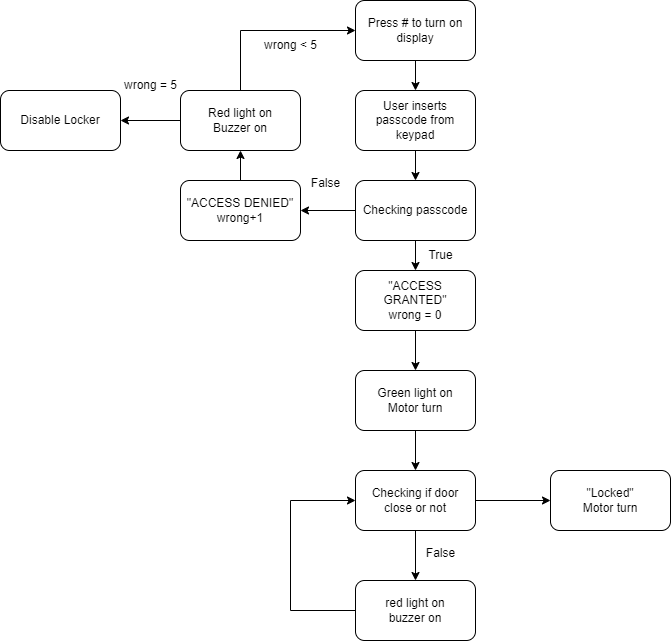

The diagram above was exported from draw.io. Its source (the exported page's mxGraphModel, read from the mxfile embedded in the PNG):
<mxGraphModel dx="1050" dy="619" grid="1" gridSize="10" guides="1" tooltips="1" connect="1" arrows="1" fold="1" page="1" pageScale="1" pageWidth="850" pageHeight="1100" math="0" shadow="0">
  <root>
    <mxCell id="0" />
    <mxCell id="1" parent="0" />
    <mxCell id="jE5ZgJZm-u_dSyL20tXd-1" value="Press # to turn on display" style="rounded=1;whiteSpace=wrap;html=1;" vertex="1" parent="1">
      <mxGeometry x="365" y="10" width="120" height="60" as="geometry" />
    </mxCell>
    <mxCell id="jE5ZgJZm-u_dSyL20tXd-7" value="" style="edgeStyle=orthogonalEdgeStyle;rounded=0;orthogonalLoop=1;jettySize=auto;html=1;" edge="1" parent="1" source="jE5ZgJZm-u_dSyL20tXd-2" target="jE5ZgJZm-u_dSyL20tXd-3">
      <mxGeometry relative="1" as="geometry" />
    </mxCell>
    <mxCell id="jE5ZgJZm-u_dSyL20tXd-2" value="User inserts passcode from keypad" style="rounded=1;whiteSpace=wrap;html=1;" vertex="1" parent="1">
      <mxGeometry x="365" y="100" width="120" height="60" as="geometry" />
    </mxCell>
    <mxCell id="jE5ZgJZm-u_dSyL20tXd-3" value="Checking passcode" style="rounded=1;whiteSpace=wrap;html=1;" vertex="1" parent="1">
      <mxGeometry x="365" y="190" width="120" height="60" as="geometry" />
    </mxCell>
    <mxCell id="jE5ZgJZm-u_dSyL20tXd-4" value="&quot;ACCESS GRANTED&quot;&lt;br&gt;wrong = 0" style="rounded=1;whiteSpace=wrap;html=1;" vertex="1" parent="1">
      <mxGeometry x="365" y="280" width="120" height="60" as="geometry" />
    </mxCell>
    <mxCell id="jE5ZgJZm-u_dSyL20tXd-5" value="Green light on&lt;br&gt;Motor turn" style="rounded=1;whiteSpace=wrap;html=1;" vertex="1" parent="1">
      <mxGeometry x="365" y="380" width="120" height="60" as="geometry" />
    </mxCell>
    <mxCell id="jE5ZgJZm-u_dSyL20tXd-6" value="" style="endArrow=classic;html=1;rounded=0;entryX=0.5;entryY=0;entryDx=0;entryDy=0;" edge="1" parent="1" target="jE5ZgJZm-u_dSyL20tXd-2">
      <mxGeometry width="50" height="50" relative="1" as="geometry">
        <mxPoint x="425" y="70" as="sourcePoint" />
        <mxPoint x="475" y="20" as="targetPoint" />
      </mxGeometry>
    </mxCell>
    <mxCell id="jE5ZgJZm-u_dSyL20tXd-8" value="" style="endArrow=classic;html=1;rounded=0;entryX=0.5;entryY=0;entryDx=0;entryDy=0;" edge="1" parent="1" target="jE5ZgJZm-u_dSyL20tXd-4">
      <mxGeometry width="50" height="50" relative="1" as="geometry">
        <mxPoint x="425" y="250" as="sourcePoint" />
        <mxPoint x="425" y="310" as="targetPoint" />
      </mxGeometry>
    </mxCell>
    <mxCell id="jE5ZgJZm-u_dSyL20tXd-9" value="True" style="text;html=1;align=center;verticalAlign=middle;resizable=0;points=[];autosize=1;strokeColor=none;fillColor=none;" vertex="1" parent="1">
      <mxGeometry x="425" y="250" width="50" height="30" as="geometry" />
    </mxCell>
    <mxCell id="jE5ZgJZm-u_dSyL20tXd-10" value="&quot;ACCESS DENIED&quot;&lt;br&gt;wrong+1" style="rounded=1;whiteSpace=wrap;html=1;" vertex="1" parent="1">
      <mxGeometry x="190" y="190" width="120" height="60" as="geometry" />
    </mxCell>
    <mxCell id="jE5ZgJZm-u_dSyL20tXd-11" value="Red light on&lt;br&gt;Buzzer on" style="rounded=1;whiteSpace=wrap;html=1;" vertex="1" parent="1">
      <mxGeometry x="190" y="100" width="120" height="60" as="geometry" />
    </mxCell>
    <mxCell id="jE5ZgJZm-u_dSyL20tXd-12" value="" style="endArrow=classic;html=1;rounded=0;entryX=1;entryY=0.5;entryDx=0;entryDy=0;" edge="1" parent="1" target="jE5ZgJZm-u_dSyL20tXd-10">
      <mxGeometry width="50" height="50" relative="1" as="geometry">
        <mxPoint x="365" y="220" as="sourcePoint" />
        <mxPoint x="415" y="170" as="targetPoint" />
      </mxGeometry>
    </mxCell>
    <mxCell id="jE5ZgJZm-u_dSyL20tXd-13" value="" style="endArrow=classic;html=1;rounded=0;entryX=0.5;entryY=1;entryDx=0;entryDy=0;" edge="1" parent="1" target="jE5ZgJZm-u_dSyL20tXd-11">
      <mxGeometry width="50" height="50" relative="1" as="geometry">
        <mxPoint x="250" y="190" as="sourcePoint" />
        <mxPoint x="300" y="140" as="targetPoint" />
      </mxGeometry>
    </mxCell>
    <mxCell id="jE5ZgJZm-u_dSyL20tXd-14" value="" style="endArrow=none;html=1;rounded=0;" edge="1" parent="1">
      <mxGeometry width="50" height="50" relative="1" as="geometry">
        <mxPoint x="250" y="100" as="sourcePoint" />
        <mxPoint x="250" y="40" as="targetPoint" />
      </mxGeometry>
    </mxCell>
    <mxCell id="jE5ZgJZm-u_dSyL20tXd-15" value="" style="endArrow=classic;html=1;rounded=0;entryX=0;entryY=0.5;entryDx=0;entryDy=0;" edge="1" parent="1" target="jE5ZgJZm-u_dSyL20tXd-1">
      <mxGeometry width="50" height="50" relative="1" as="geometry">
        <mxPoint x="250" y="40" as="sourcePoint" />
        <mxPoint x="300" y="-10" as="targetPoint" />
      </mxGeometry>
    </mxCell>
    <mxCell id="jE5ZgJZm-u_dSyL20tXd-16" value="wrong &amp;lt; 5" style="text;html=1;align=center;verticalAlign=middle;resizable=0;points=[];autosize=1;strokeColor=none;fillColor=none;" vertex="1" parent="1">
      <mxGeometry x="260" y="40" width="80" height="30" as="geometry" />
    </mxCell>
    <mxCell id="jE5ZgJZm-u_dSyL20tXd-17" value="Disable Locker" style="rounded=1;whiteSpace=wrap;html=1;" vertex="1" parent="1">
      <mxGeometry x="10" y="100" width="120" height="60" as="geometry" />
    </mxCell>
    <mxCell id="jE5ZgJZm-u_dSyL20tXd-18" value="" style="endArrow=classic;html=1;rounded=0;entryX=1;entryY=0.5;entryDx=0;entryDy=0;" edge="1" parent="1" target="jE5ZgJZm-u_dSyL20tXd-17">
      <mxGeometry width="50" height="50" relative="1" as="geometry">
        <mxPoint x="190" y="130" as="sourcePoint" />
        <mxPoint x="240" y="80" as="targetPoint" />
      </mxGeometry>
    </mxCell>
    <mxCell id="jE5ZgJZm-u_dSyL20tXd-19" value="wrong = 5" style="text;html=1;align=center;verticalAlign=middle;resizable=0;points=[];autosize=1;strokeColor=none;fillColor=none;" vertex="1" parent="1">
      <mxGeometry x="120" y="80" width="80" height="30" as="geometry" />
    </mxCell>
    <mxCell id="jE5ZgJZm-u_dSyL20tXd-20" value="False" style="text;html=1;align=center;verticalAlign=middle;resizable=0;points=[];autosize=1;strokeColor=none;fillColor=none;" vertex="1" parent="1">
      <mxGeometry x="310" y="178" width="50" height="30" as="geometry" />
    </mxCell>
    <mxCell id="jE5ZgJZm-u_dSyL20tXd-22" value="" style="endArrow=classic;html=1;rounded=0;entryX=0.5;entryY=0;entryDx=0;entryDy=0;" edge="1" parent="1" target="jE5ZgJZm-u_dSyL20tXd-5">
      <mxGeometry width="50" height="50" relative="1" as="geometry">
        <mxPoint x="425" y="340" as="sourcePoint" />
        <mxPoint x="475" y="290" as="targetPoint" />
      </mxGeometry>
    </mxCell>
    <mxCell id="jE5ZgJZm-u_dSyL20tXd-23" value="Checking if door close or not" style="rounded=1;whiteSpace=wrap;html=1;" vertex="1" parent="1">
      <mxGeometry x="365" y="480" width="120" height="60" as="geometry" />
    </mxCell>
    <mxCell id="jE5ZgJZm-u_dSyL20tXd-24" value="" style="endArrow=classic;html=1;rounded=0;entryX=0.5;entryY=0;entryDx=0;entryDy=0;" edge="1" parent="1" target="jE5ZgJZm-u_dSyL20tXd-23">
      <mxGeometry width="50" height="50" relative="1" as="geometry">
        <mxPoint x="425" y="440" as="sourcePoint" />
        <mxPoint x="475" y="390" as="targetPoint" />
      </mxGeometry>
    </mxCell>
    <mxCell id="jE5ZgJZm-u_dSyL20tXd-25" value="red light on&lt;br&gt;buzzer on" style="rounded=1;whiteSpace=wrap;html=1;" vertex="1" parent="1">
      <mxGeometry x="365" y="590" width="120" height="60" as="geometry" />
    </mxCell>
    <mxCell id="jE5ZgJZm-u_dSyL20tXd-27" value="" style="endArrow=none;html=1;rounded=0;" edge="1" parent="1">
      <mxGeometry width="50" height="50" relative="1" as="geometry">
        <mxPoint x="300" y="620" as="sourcePoint" />
        <mxPoint x="365" y="620" as="targetPoint" />
      </mxGeometry>
    </mxCell>
    <mxCell id="jE5ZgJZm-u_dSyL20tXd-28" value="" style="endArrow=none;html=1;rounded=0;" edge="1" parent="1">
      <mxGeometry width="50" height="50" relative="1" as="geometry">
        <mxPoint x="300" y="620" as="sourcePoint" />
        <mxPoint x="300" y="510" as="targetPoint" />
      </mxGeometry>
    </mxCell>
    <mxCell id="jE5ZgJZm-u_dSyL20tXd-29" value="" style="endArrow=classic;html=1;rounded=0;entryX=0;entryY=0.5;entryDx=0;entryDy=0;" edge="1" parent="1" target="jE5ZgJZm-u_dSyL20tXd-23">
      <mxGeometry width="50" height="50" relative="1" as="geometry">
        <mxPoint x="300" y="510" as="sourcePoint" />
        <mxPoint x="350" y="460" as="targetPoint" />
      </mxGeometry>
    </mxCell>
    <mxCell id="jE5ZgJZm-u_dSyL20tXd-30" value="" style="endArrow=classic;html=1;rounded=0;entryX=0.5;entryY=0;entryDx=0;entryDy=0;" edge="1" parent="1" target="jE5ZgJZm-u_dSyL20tXd-25">
      <mxGeometry width="50" height="50" relative="1" as="geometry">
        <mxPoint x="425" y="540" as="sourcePoint" />
        <mxPoint x="475" y="490" as="targetPoint" />
      </mxGeometry>
    </mxCell>
    <mxCell id="jE5ZgJZm-u_dSyL20tXd-31" value="False" style="text;html=1;align=center;verticalAlign=middle;resizable=0;points=[];autosize=1;strokeColor=none;fillColor=none;" vertex="1" parent="1">
      <mxGeometry x="425" y="548" width="50" height="30" as="geometry" />
    </mxCell>
    <mxCell id="jE5ZgJZm-u_dSyL20tXd-32" value="&quot;Locked&quot;&lt;br&gt;Motor turn" style="rounded=1;whiteSpace=wrap;html=1;" vertex="1" parent="1">
      <mxGeometry x="560" y="480" width="120" height="60" as="geometry" />
    </mxCell>
    <mxCell id="jE5ZgJZm-u_dSyL20tXd-33" value="" style="endArrow=classic;html=1;rounded=0;entryX=0;entryY=0.5;entryDx=0;entryDy=0;" edge="1" parent="1" target="jE5ZgJZm-u_dSyL20tXd-32">
      <mxGeometry width="50" height="50" relative="1" as="geometry">
        <mxPoint x="485" y="510" as="sourcePoint" />
        <mxPoint x="535" y="460" as="targetPoint" />
      </mxGeometry>
    </mxCell>
  </root>
</mxGraphModel>